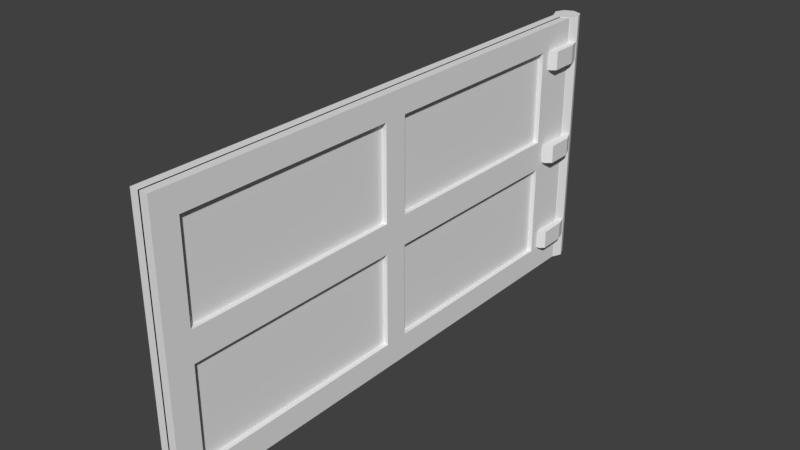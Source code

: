 # Source: big_door.blend  (saved by Blender 2.80.75; exported with 4.5.12 LTS)
import bpy
from mathutils import Matrix  # noqa: F401  (used for matrix-valued properties, if any)

bpy.ops.wm.read_factory_settings(use_empty=True)
scene = bpy.context.scene
scene.name = 'Scene'

# ---- collections
col_collection_1 = bpy.data.collections.new('Collection 1'); scene.collection.children.link(col_collection_1)

# ---- materials (node trees are filled in below, after node groups)
mat_material = bpy.data.materials.new('Material')
mat_material.alpha_threshold = 0.0
mat_material.use_transparent_shadow = False
mat_material.roughness = 0.5
mat_material.line_color = (0.0, 0.0, 0.0, 1.0)

# ---- material node trees

# ---- world
world_world = bpy.data.worlds.new('World'); scene.world = world_world
world_world.color = (0.05088, 0.05088, 0.05088)
world_world.use_sun_shadow = False
world_world.sun_shadow_jitter_overblur = 0.0
world_world.cycles.sampling_method = 'MANUAL'

# ---- meshes
me_cube = bpy.data.meshes.new('Cube')
me_cube.from_pydata([(0.136, -0.8069, 1.636), (0.136, -7.629, 1.636), (-0.01157, -0.005775, 2.007), (-0.01157, -8.0, 2.007), (0.136, -0.005776, 2.007), (0.136, -8.0, 2.007), (0.2492, -0.1871, 1.626), (0.2492, -0.1871, 1.343), (0.0, 0.2, 2.012), (0.1414, 0.1414, 2.012), (0.2, -8.742e-09, 2.012), (0.1414, -0.1414, 2.012), (-1.748e-08, -0.2, 2.012), (0.136, -8.0, 3.349e-05), (0.136, -0.005775, 3.349e-05), (0.1241, -0.1871, 1.626), (0.1241, -0.1871, 1.343), (0.1241, -0.6593, 1.626), (0.1241, -0.6593, 1.343), (0.1931, -0.007255, 1.626), (0.1931, -0.007255, 1.343), (0.1241, 0.005789, 1.626), (0.1241, 0.005789, 1.343), (0.185, -0.6593, 1.626), (0.2492, -0.5952, 1.626), (0.2492, -0.5952, 1.343), (0.185, -0.6593, 1.343), (-0.01157, -0.005775, 3.349e-05), (-0.01157, -8.0, 3.349e-05), (0.136, -0.8069, 3.349e-05), (0.136, -7.629, 3.349e-05), (0.0, 0.2, -4.018e-05), (0.1414, 0.1414, -4.018e-05), (0.2, -8.742e-09, -4.018e-05), (0.1414, -0.1414, -4.018e-05), (-1.748e-08, -0.2, -4.018e-05), (0.136, -0.005775, 0.2759), (0.136, -8.0, 0.2759), (-0.01157, -0.005775, 0.2759), (0.136, -0.8069, 0.2249), (0.136, -7.629, 0.2249), (-0.01157, -8.0, 0.2759), (0.136, -3.901, 2.007), (0.136, -4.322, 2.007), (-0.01157, -3.901, 2.007), (-0.01157, -4.322, 2.007), (0.136, -3.966, 1.636), (0.136, -4.325, 1.636), (0.136, -3.966, 3.35e-05), (0.136, -4.325, 3.35e-05), (0.136, -3.966, 0.2249), (0.136, -4.325, 0.2249), (0.06017, -0.8069, 0.2249), (0.06017, -0.8069, 1.636), (0.06017, -7.629, 0.2249), (0.06017, -7.629, 1.636), (0.06017, -4.325, 1.636), (0.06017, -4.325, 0.2249), (0.06017, -3.966, 1.636), (0.06017, -3.966, 0.2249), (0.08979, -0.5963, 0.1397), (0.08979, -0.1892, 0.1397), (0.2795, -0.5963, 0.0), (0.2795, -0.5963, 0.1397), (0.2795, -0.1892, 0.0), (0.2795, -0.1892, 0.1397), (0.08979, -0.674, 0.0), (0.08979, -0.674, 0.1397), (0.1875, -0.674, 0.1397), (0.1875, -0.674, 0.0), (0.08979, 0.003064, 0.1397), (0.08979, 0.003064, 0.0), (0.1918, 0.003064, 0.0), (0.1918, 0.003064, 0.1397)], [], [(47, 1, 55, 56), (37, 5, 3, 41), (43, 45, 3, 5), (40, 1, 5, 37), (46, 0, 4, 42), (31, 8, 9, 32), (32, 9, 10, 33), (33, 10, 11, 34), (34, 11, 12, 35), (6, 15, 17, 23, 24), (22, 21, 19, 20), (16, 7, 25, 26, 18), (26, 23, 17, 18), (6, 7, 20, 19), (9, 8, 12, 11, 10), (16, 15, 21, 22), (7, 16, 22, 20), (15, 6, 19, 21), (23, 26, 25, 24), (7, 6, 24, 25), (39, 29, 14, 36), (36, 14, 27, 38), (4, 36, 38, 2), (0, 39, 36, 4), (30, 40, 37, 13), (13, 37, 41, 28), (49, 51, 40, 30), (29, 39, 50, 48), (48, 50, 51, 49), (1, 47, 43, 5), (47, 46, 42, 43), (4, 2, 44, 42), (42, 44, 45, 43), (0, 46, 58, 53), (50, 46, 47, 51), (57, 56, 55, 54), (52, 53, 58, 59), (39, 0, 53, 52), (46, 50, 59, 58), (40, 51, 57, 54), (50, 39, 52, 59), (1, 40, 54, 55), (51, 47, 56, 57), (64, 65, 63, 62), (69, 68, 67, 66), (65, 61, 60, 63), (63, 60, 67, 68), (62, 63, 68, 69), (71, 70, 73, 72), (65, 64, 72, 73), (61, 65, 73, 70)])
me_cube.materials.append(mat_material)
me_cube.use_remesh_preserve_volume = False
me_cube.use_remesh_preserve_attributes = False
me_cube.use_mirror_vertex_groups = False
me_cube.update()

# ---- objects
ob_cube = bpy.data.objects.new('Cube', me_cube)

# ---- transforms, parenting, visibility, modifiers, constraints
ob_cube.location = (0.0, 0.0, 1.0)
ob_cube.lock_rotations_4d = False
ob_cube.empty_display_type = 'ARROWS'
ob_cube.lineart.crease_threshold = 0.0
_m = ob_cube.modifiers.new('Mirror', 'MIRROR')
_m.use_axis = (True, False, True)

# ---- collection membership
col_collection_1.objects.link(ob_cube)

# ---- scene / render settings (as saved in the file)
scene.frame_start = 1; scene.frame_end = 250; scene.frame_set(1)
scene.render.engine = 'BLENDER_EEVEE_NEXT'
scene.render.resolution_percentage = 50
scene.render.dither_intensity = 0.0
scene.cycles.use_denoising = False
scene.cycles.samples = 128
scene.cycles.sampling_pattern = 'TABULATED_SOBOL'
scene.cycles.light_sampling_threshold = 0.0
scene.cycles.use_adaptive_sampling = False
scene.cycles.use_light_tree = False
scene.cycles.blur_glossy = 0.0
scene.cycles.sample_clamp_indirect = 0.0
scene.view_settings.view_transform = 'Standard'
bpy.context.view_layer.update()

# ---- added for rendering (the .blend has no active camera and no usable light): camera, sun
cam_auto = bpy.data.cameras.new('AutoCamera')
cam_auto.lens = 50.0
cam_auto.sensor_width = 36.0
cam_auto.clip_end = 1000.0
ob_auto_camera = bpy.data.objects.new('AutoCamera', cam_auto)
scene.collection.objects.link(ob_auto_camera)
ob_auto_camera.location = (8.46698, -14.0604, 7.77358)
ob_auto_camera.rotation_euler = (1.09748, -7.21219e-08, 0.694738)
scene.camera = ob_auto_camera
light_auto_sun = bpy.data.lights.new('AutoSun', 'SUN')
light_auto_sun.energy = 3.0
light_auto_sun.angle = 0.0523599
ob_auto_sun = bpy.data.objects.new('AutoSun', light_auto_sun)
scene.collection.objects.link(ob_auto_sun)
ob_auto_sun.rotation_euler = (0.872665, 0.174533, 0.523599)
bpy.context.view_layer.update()
